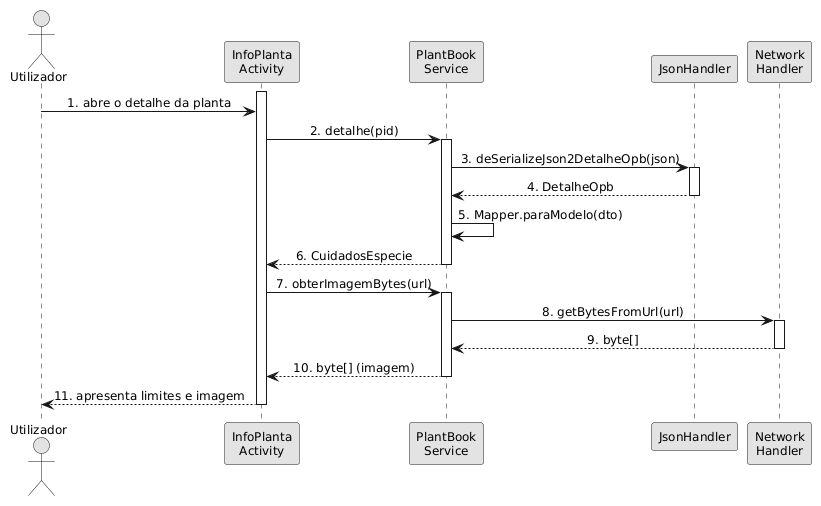

The diagram above was rendered by PlantUML. Its source (embedded in the PNG):
@startuml
skinparam monochrome true
skinparam shadowing false
skinparam defaultFontSize 12
skinparam sequenceMessageAlign center
actor "Utilizador" as u
participant "InfoPlanta\nActivity" as act
participant "PlantBook\nService" as pbs
participant "JsonHandler" as jh
participant "Network\nHandler" as nh

activate act
u -> act : 1. abre o detalhe da planta
act -> pbs : 2. detalhe(pid)
activate pbs
pbs -> jh : 3. deSerializeJson2DetalheOpb(json)
activate jh
jh --> pbs : 4. DetalheOpb
deactivate jh
pbs -> pbs : 5. Mapper.paraModelo(dto)
pbs --> act : 6. CuidadosEspecie
deactivate pbs
act -> pbs : 7. obterImagemBytes(url)
activate pbs
pbs -> nh : 8. getBytesFromUrl(url)
activate nh
nh --> pbs : 9. byte[]
deactivate nh
pbs --> act : 10. byte[] (imagem)
deactivate pbs
act --> u : 11. apresenta limites e imagem
deactivate act
@enduml